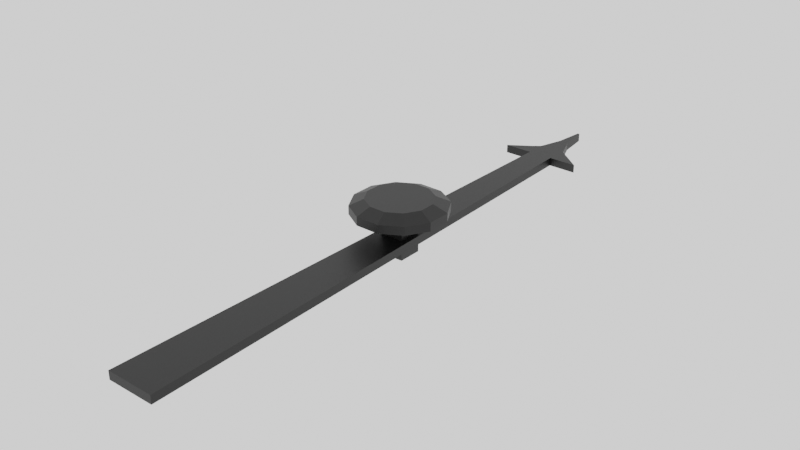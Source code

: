 # Source: aiguille.blend  (saved by Blender 2.91.10; exported with 4.5.12 LTS)
import bpy
from mathutils import Matrix  # noqa: F401  (used for matrix-valued properties, if any)

bpy.ops.wm.read_factory_settings(use_empty=True)
scene = bpy.context.scene
scene.name = 'Scene'

# ---- collections
col_collection = bpy.data.collections.new('Collection'); scene.collection.children.link(col_collection)

# ---- materials (node trees are filled in below, after node groups)
mat_material_001 = bpy.data.materials.new('Material.001')
mat_material_001.use_transparent_shadow = False

# ---- material node trees
mat_material_001.use_nodes = True; mat_material_001.node_tree.nodes.clear()
_N = mat_material_001.node_tree.nodes; _L = mat_material_001.node_tree.links
n0 = _N.new('ShaderNodeBsdfPrincipled'); n0.name = 'Principled BSDF'; n0.location = (10, 300)
n0.distribution = 'GGX'
n0.subsurface_method = 'BURLEY'
n0.inputs[0].default_value = (0.0, 0.0, 0.0, 1.0)
n0.inputs[3].default_value = 1.45
n0.inputs[27].default_value = (0.0, 0.0, 0.0, 1.0)
n0.inputs[28].default_value = 1.0
n1 = _N.new('ShaderNodeOutputMaterial'); n1.name = 'Material Output'; n1.location = (300, 300)
_L.new(n0.outputs[0], n1.inputs[0])
n1.is_active_output = True

# ---- world
world_world = bpy.data.worlds.new('World'); scene.world = world_world
world_world.use_nodes = True; world_world.node_tree.nodes.clear()
_N = world_world.node_tree.nodes; _L = world_world.node_tree.links
n0 = _N.new('ShaderNodeOutputWorld'); n0.name = 'World Output'; n0.location = (300, 300)
n1 = _N.new('ShaderNodeBackground'); n1.name = 'Background'; n1.location = (10, 300)
n1.inputs[0].default_value = (1.0, 1.0, 1.0, 1.0)
_L.new(n1.outputs[0], n0.inputs[0])
n0.is_active_output = True
world_world.color = (0.05088, 0.05088, 0.05088)
world_world.use_sun_shadow = False
world_world.sun_shadow_jitter_overblur = 0.0

# ---- lights
light_point = bpy.data.lights.new('Point', 'POINT')
light_point.transmission_factor = 0.0
light_point.shadow_soft_size = 0.25
light_point.shadow_maximum_resolution = 0.006
light_point.use_absolute_resolution = True

# ---- meshes
me_cylinder_004 = bpy.data.meshes.new('Cylinder.004')
me_cylinder_004.from_pydata([(-5.892, -1.177, 0.4846), (-5.531, -1.177, 0.4846), (-5.218, -1.357, 0.4846), (-5.037, -1.67, 0.4846), (-5.037, -2.032, 0.4846), (-5.218, -2.345, 0.4846), (-5.531, -2.525, 0.4846), (-5.892, -2.525, 0.4846), (-6.205, -2.345, 0.4846), (-6.386, -2.032, 0.4846), (-6.386, -1.67, 0.4846), (-6.205, -1.357, 0.4846), (-5.892, -2.032, 0.4846), (-5.531, -2.032, 0.4846), (-5.892, -1.67, 0.4846), (-5.531, -1.67, 0.4846), (-5.97, -0.8851, 0.353), (-5.453, -0.8851, 0.353), (-5.004, -1.144, 0.353), (-4.746, -1.592, 0.353), (-4.746, -2.11, 0.353), (-5.004, -2.558, 0.353), (-5.453, -2.817, 0.353), (-5.97, -2.817, 0.353), (-6.419, -2.558, 0.353), (-6.677, -2.11, 0.353), (-6.677, -1.592, 0.353), (-6.419, -1.144, 0.353), (-5.453, -1.592, -0.7141), (-5.97, -2.11, -0.7141), (-5.97, -0.8851, 0.1675), (-5.453, -0.8851, 0.1675), (-5.004, -1.144, 0.1675), (-4.746, -1.592, 0.1675), (-4.746, -2.11, 0.1675), (-5.004, -2.558, 0.1675), (-5.453, -2.817, 0.1675), (-5.97, -2.817, 0.1675), (-6.419, -2.558, 0.1675), (-6.677, -2.11, 0.1675), (-6.677, -1.592, 0.1675), (-6.419, -1.144, 0.1675), (-5.97, -2.11, 0.1675), (-5.453, -2.11, 0.1675), (-5.97, -1.592, 0.1675), (-5.453, -1.592, 0.1675), (-5.453, -2.11, -0.7141), (-5.97, -1.592, -0.7141)], [], [(13, 6, 5, 4), (9, 8, 7, 12), (12, 7, 6, 13), (14, 12, 13, 15), (10, 9, 12, 14), (15, 13, 4, 3), (0, 14, 15, 1), (11, 10, 14, 0), (1, 15, 3, 2), (22, 23, 37, 36), (25, 26, 40, 39), (18, 19, 33, 32), (21, 22, 36, 35), (24, 25, 39, 38), (17, 18, 32, 31), (27, 16, 30, 41), (20, 21, 35, 34), (23, 24, 38, 37), (10, 11, 27, 26), (0, 1, 17, 16), (7, 8, 24, 23), (4, 5, 21, 20), (11, 0, 16, 27), (1, 2, 18, 17), (8, 9, 25, 24), (5, 6, 22, 21), (2, 3, 19, 18), (9, 10, 26, 25), (6, 7, 23, 22), (3, 4, 20, 19), (43, 34, 35, 36), (39, 42, 37, 38), (42, 43, 36, 37), (43, 42, 29, 46), (40, 44, 42, 39), (45, 33, 34, 43), (30, 31, 45, 44), (41, 30, 44, 40), (31, 32, 33, 45), (19, 20, 34, 33), (26, 27, 41, 40), (16, 17, 31, 30), (47, 28, 46, 29), (44, 45, 28, 47), (42, 44, 47, 29), (45, 43, 46, 28)])
_uv = me_cylinder_004.uv_layers.new(name='UVMap')
_uv.uv.foreach_set('vector', [0.7939, 0.1739, 0.75, 0.01, 0.87, 0.04215, 0.9578, 0.13, 0.51, 0.25, 0.5422, 0.13, 0.63, 0.04215, 0.6739, 0.2061, 0.6739, 0.2061, 0.63, 0.04215, 0.75, 0.01, 0.7939, 0.1739, 0.7061, 0.3261, 0.6739, 0.2061, 0.7939, 0.1739, 0.8261, 0.2939, 0.5422, 0.37, 0.51, 0.25, 0.6739, 0.2061, 0.7061, 0.3261, 0.8261, 0.2939, 0.7939, 0.1739, 0.9578, 0.13, 0.99, 0.25, 0.75, 0.49, 0.7061, 0.3261, 0.8261, 0.2939, 0.87, 0.4578, 0.63, 0.4578, 0.5422, 0.37, 0.7061, 0.3261, 0.75, 0.49, 0.87, 0.4578, 0.8261, 0.2939, 0.99, 0.25, 0.9578, 0.37, 0.75, 0.01, 0.63, 0.04215, 0.63, 0.04215, 0.75, 0.01, 0.51, 0.25, 0.5422, 0.37, 0.5422, 0.37, 0.51, 0.25, 0.9578, 0.37, 0.99, 0.25, 0.99, 0.25, 0.9578, 0.37, 0.87, 0.04215, 0.75, 0.01, 0.75, 0.01, 0.87, 0.04215, 0.5422, 0.13, 0.51, 0.25, 0.51, 0.25, 0.5422, 0.13, 0.87, 0.4578, 0.9578, 0.37, 0.9578, 0.37, 0.87, 0.4578, 0.63, 0.4578, 0.75, 0.49, 0.75, 0.49, 0.63, 0.4578, 0.9578, 0.13, 0.87, 0.04215, 0.87, 0.04215, 0.9578, 0.13, 0.63, 0.04215, 0.5422, 0.13, 0.5422, 0.13, 0.63, 0.04215, 0.5422, 0.37, 0.63, 0.4578, 0.63, 0.4578, 0.5422, 0.37, 0.75, 0.49, 0.87, 0.4578, 0.87, 0.4578, 0.75, 0.49, 0.63, 0.04215, 0.5422, 0.13, 0.5422, 0.13, 0.63, 0.04215, 0.9578, 0.13, 0.87, 0.04215, 0.87, 0.04215, 0.9578, 0.13, 0.63, 0.4578, 0.75, 0.49, 0.75, 0.49, 0.63, 0.4578, 0.87, 0.4578, 0.9578, 0.37, 0.9578, 0.37, 0.87, 0.4578, 0.5422, 0.13, 0.51, 0.25, 0.51, 0.25, 0.5422, 0.13, 0.87, 0.04215, 0.75, 0.01, 0.75, 0.01, 0.87, 0.04215, 0.9578, 0.37, 0.99, 0.25, 0.99, 0.25, 0.9578, 0.37, 0.51, 0.25, 0.5422, 0.37, 0.5422, 0.37, 0.51, 0.25, 0.75, 0.01, 0.63, 0.04215, 0.63, 0.04215, 0.75, 0.01, 0.99, 0.25, 0.9578, 0.13, 0.9578, 0.13, 0.99, 0.25, 0.7939, 0.1739, 0.9578, 0.13, 0.87, 0.04215, 0.75, 0.01, 0.51, 0.25, 0.6739, 0.2061, 0.63, 0.04215, 0.5422, 0.13, 0.6739, 0.2061, 0.7939, 0.1739, 0.75, 0.01, 0.63, 0.04215, 0.7939, 0.1739, 0.6739, 0.2061, 0.6739, 0.2061, 0.7939, 0.1739, 0.5422, 0.37, 0.7061, 0.3261, 0.6739, 0.2061, 0.51, 0.25, 0.8261, 0.2939, 0.99, 0.25, 0.9578, 0.13, 0.7939, 0.1739, 0.75, 0.49, 0.87, 0.4578, 0.8261, 0.2939, 0.7061, 0.3261, 0.63, 0.4578, 0.75, 0.49, 0.7061, 0.3261, 0.5422, 0.37, 0.87, 0.4578, 0.9578, 0.37, 0.99, 0.25, 0.8261, 0.2939, 0.99, 0.25, 0.9578, 0.13, 0.9578, 0.13, 0.99, 0.25, 0.5422, 0.37, 0.63, 0.4578, 0.63, 0.4578, 0.5422, 0.37, 0.75, 0.49, 0.87, 0.4578, 0.87, 0.4578, 0.75, 0.49, 0.7061, 0.3261, 0.8261, 0.2939, 0.7939, 0.1739, 0.6739, 0.2061, 0.7061, 0.3261, 0.8261, 0.2939, 0.8261, 0.2939, 0.7061, 0.3261, 0.6739, 0.2061, 0.7061, 0.3261, 0.7061, 0.3261, 0.6739, 0.2061, 0.8261, 0.2939, 0.7939, 0.1739, 0.7939, 0.1739, 0.8261, 0.2939])
me_cylinder_004.materials.append(mat_material_001)
me_cylinder_004.use_remesh_fix_poles = True
me_cylinder_004.use_remesh_preserve_attributes = False
me_cylinder_004.use_mirror_vertex_groups = False
me_cylinder_004.update()
me_cube = bpy.data.meshes.new('Cube')
me_cube.from_pydata([(-64.52, -0.2817, -0.5129), (-64.52, -0.2817, -0.4489), (-63.62, 1.718, -0.5129), (-63.62, 1.718, -0.4489), (-60.77, -0.2817, -0.5129), (-60.77, -0.2817, -0.4489), (-61.62, 1.718, -0.5129), (-61.62, 1.718, -0.4489), (-65.88, 1.718, -0.4489), (-65.88, 1.718, -0.5129), (-59.37, 1.718, -0.5129), (-59.37, 1.718, -0.4489), (-64.21, 1.772, -0.4489), (-64.21, 1.772, -0.5129), (-60.78, 1.772, -0.5129), (-60.78, 1.772, -0.4489), (-63.59, 1.796, -0.4489), (-63.59, 1.796, -0.5129), (-61.45, 1.796, -0.5129), (-61.45, 1.796, -0.4489), (-62.97, 1.89, -0.4489), (-62.97, 1.89, -0.5129), (-62.24, 1.89, -0.5129), (-62.24, 1.89, -0.4489), (-62.68, 2.002, -0.4489), (-62.68, 2.002, -0.5129), (-62.52, 2.002, -0.5129), (-62.52, 2.002, -0.4489)], [], [(0, 1, 3, 2), (3, 7, 11, 8), (6, 7, 5, 4), (4, 5, 1, 0), (2, 6, 4, 0), (7, 3, 1, 5), (8, 11, 15, 12), (2, 3, 8, 9), (7, 6, 10, 11), (6, 2, 9, 10), (15, 14, 18, 19), (9, 8, 12, 13), (11, 10, 14, 15), (10, 9, 13, 14), (16, 19, 23, 20), (14, 13, 17, 18), (12, 15, 19, 16), (13, 12, 16, 17), (20, 23, 27, 24), (17, 16, 20, 21), (19, 18, 22, 23), (18, 17, 21, 22), (25, 24, 27, 26), (21, 20, 24, 25), (23, 22, 26, 27), (22, 21, 25, 26)])
_uv = me_cube.uv_layers.new(name='UVMap')
_uv.uv.foreach_set('vector', [0.375, 0.0, 0.625, 0.0, 0.625, 0.25, 0.375, 0.25, 0.875, 0.5, 0.625, 0.5, 0.625, 0.5, 0.875, 0.5, 0.375, 0.5, 0.625, 0.5, 0.625, 0.75, 0.375, 0.75, 0.375, 0.75, 0.625, 0.75, 0.625, 1.0, 0.375, 1.0, 0.125, 0.5, 0.375, 0.5, 0.375, 0.75, 0.125, 0.75, 0.625, 0.5, 0.875, 0.5, 0.875, 0.75, 0.625, 0.75, 0.875, 0.5, 0.625, 0.5, 0.625, 0.5, 0.875, 0.5, 0.375, 0.25, 0.625, 0.25, 0.625, 0.25, 0.375, 0.25, 0.625, 0.5, 0.375, 0.5, 0.375, 0.5, 0.625, 0.5, 0.375, 0.5, 0.125, 0.5, 0.125, 0.5, 0.375, 0.5, 0.625, 0.5, 0.375, 0.5, 0.375, 0.5, 0.625, 0.5, 0.375, 0.25, 0.625, 0.25, 0.625, 0.25, 0.375, 0.25, 0.625, 0.5, 0.375, 0.5, 0.375, 0.5, 0.625, 0.5, 0.375, 0.5, 0.125, 0.5, 0.125, 0.5, 0.375, 0.5, 0.875, 0.5, 0.625, 0.5, 0.625, 0.5, 0.875, 0.5, 0.375, 0.5, 0.125, 0.5, 0.125, 0.5, 0.375, 0.5, 0.875, 0.5, 0.625, 0.5, 0.625, 0.5, 0.875, 0.5, 0.375, 0.25, 0.625, 0.25, 0.625, 0.25, 0.375, 0.25, 0.875, 0.5, 0.625, 0.5, 0.625, 0.5, 0.875, 0.5, 0.375, 0.25, 0.625, 0.25, 0.625, 0.25, 0.375, 0.25, 0.625, 0.5, 0.375, 0.5, 0.375, 0.5, 0.625, 0.5, 0.375, 0.5, 0.125, 0.5, 0.125, 0.5, 0.375, 0.5, 0.375, 0.25, 0.625, 0.25, 0.625, 0.5, 0.375, 0.5, 0.375, 0.25, 0.625, 0.25, 0.625, 0.25, 0.375, 0.25, 0.625, 0.5, 0.375, 0.5, 0.375, 0.5, 0.625, 0.5, 0.375, 0.5, 0.125, 0.5, 0.125, 0.5, 0.375, 0.5])
me_cube.materials.append(mat_material_001)
me_cube.use_remesh_fix_poles = True
me_cube.use_remesh_preserve_attributes = False
me_cube.use_mirror_vertex_groups = False
me_cube.update()

# ---- objects
ob_cylinder = bpy.data.objects.new('Cylinder', me_cylinder_004)
ob_fleche = bpy.data.objects.new('fleche', me_cube)
ob_point = bpy.data.objects.new('Point', light_point)

# ---- transforms, parenting, visibility, modifiers, constraints
ob_cylinder.location = (2.0, -0.829, 0.0)
ob_cylinder.scale = (0.35, 0.35, 0.35)
ob_cylinder.lineart.crease_threshold = 0.0
ob_fleche.parent = ob_cylinder
ob_fleche.matrix_parent_inverse = Matrix(((2.857, -0.0, -0.0, -5.714), (-0.0, 2.857, 0.0, 2.369), (-0.0, -0.0, 2.857, -0.0), (-0.0, 0.0, -0.0, 1.0)))
ob_fleche.location = (6.071, -3.214, 0.3525)
ob_fleche.scale = (0.09691, 2.021, 1.0)
ob_fleche.lineart.crease_threshold = 0.0
ob_point.location = (-0.08844, -1.155, -0.5114)
ob_point.lineart.crease_threshold = 0.0

# ---- collection membership
col_collection.objects.link(ob_cylinder)
col_collection.objects.link(ob_fleche)
col_collection.objects.link(ob_point)

# ---- scene / render settings (as saved in the file)
scene.frame_start = 1; scene.frame_end = 250; scene.frame_set(1)
scene.render.engine = 'BLENDER_EEVEE_NEXT'
scene.cycles.use_denoising = False
scene.cycles.samples = 128
scene.cycles.sampling_pattern = 'TABULATED_SOBOL'
scene.cycles.use_adaptive_sampling = False
scene.cycles.use_light_tree = False
scene.view_settings.view_transform = 'Filmic'
bpy.context.view_layer.update()

# ---- added for rendering (the .blend has no active camera): camera
cam_auto = bpy.data.cameras.new('AutoCamera')
cam_auto.lens = 50.0
cam_auto.sensor_width = 36.0
cam_auto.clip_end = 1000.0
ob_auto_camera = bpy.data.objects.new('AutoCamera', cam_auto)
scene.collection.objects.link(ob_auto_camera)
ob_auto_camera.location = (4.33491, -6.67641, 3.42699)
ob_auto_camera.rotation_euler = (1.09748, -7.21219e-08, 0.694738)
scene.camera = ob_auto_camera
bpy.context.view_layer.update()
